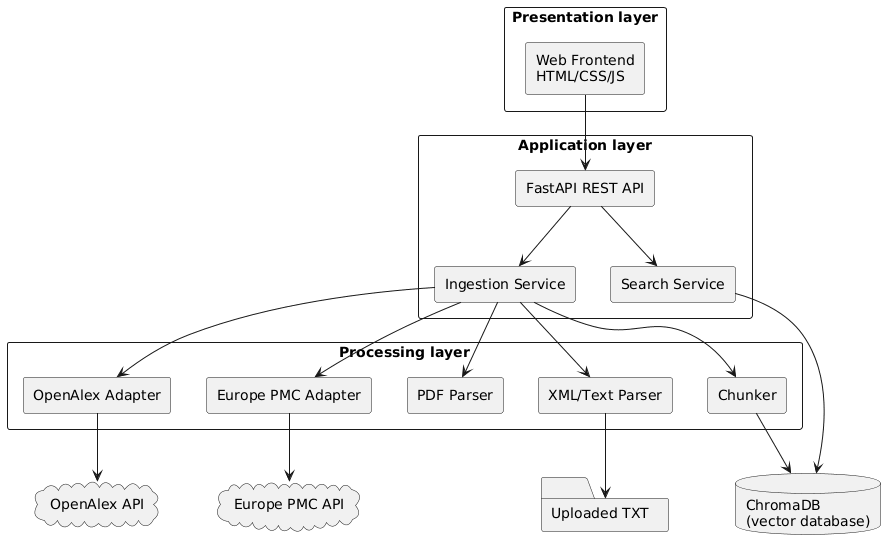

The diagram above was rendered by PlantUML. Its source (embedded in the PNG):
@startuml
skinparam componentStyle rectangle
skinparam packageStyle rectangle

package "Presentation layer" {
  [Web Frontend\nHTML/CSS/JS]
}

package "Application layer" {
  [FastAPI REST API]
  [Ingestion Service]
  [Search Service]
}

package "Processing layer" {
  [OpenAlex Adapter]
  [Europe PMC Adapter]
  [PDF Parser]
  [XML/Text Parser]
  [Chunker]
}

database "ChromaDB\n(vector database)" as chroma
cloud "OpenAlex API" as openalex
cloud "Europe PMC API" as europepmc
folder "Uploaded TXT" as upload

[Web Frontend\nHTML/CSS/JS] --> [FastAPI REST API]
[FastAPI REST API] --> [Ingestion Service]
[FastAPI REST API] --> [Search Service]
[Ingestion Service] --> [OpenAlex Adapter]
[Ingestion Service] --> [Europe PMC Adapter]
[Ingestion Service] --> [PDF Parser]
[Ingestion Service] --> [XML/Text Parser]
[Ingestion Service] --> [Chunker]
[Chunker] --> chroma
[Search Service] --> chroma
[OpenAlex Adapter] --> openalex
[Europe PMC Adapter] --> europepmc
[XML/Text Parser] --> upload
@enduml